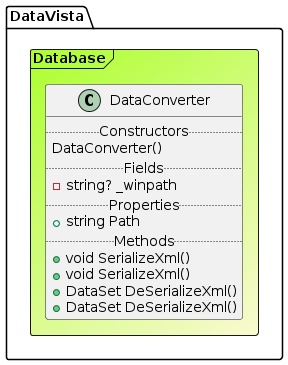

The diagram above was rendered by PlantUML. Its source (embedded in the PNG):
@startuml

Frame DataVista.Database #GreenYellow/LightGoldenRodYellow{
class DataConverter {
.. Constructors ..
DataConverter()
.. Fields ..
-string? _winpath
.. Properties ..
+ string Path
.. Methods ..
+void SerializeXml()
+void SerializeXml()
+DataSet DeSerializeXml()
+DataSet DeSerializeXml()
}
}
@enduml